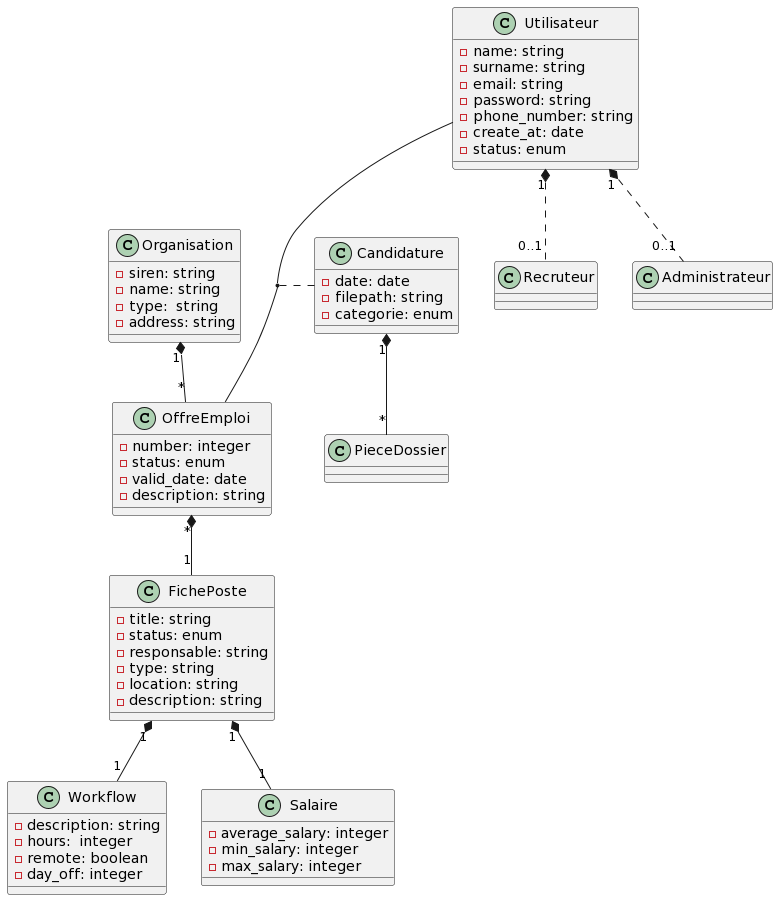

The diagram above was rendered by PlantUML. Its source (embedded in the PNG):
@startuml
class Utilisateur {
    -name: string
    -surname: string
    -email: string
    -password: string
    -phone_number: string
    -create_at: date
    -status: enum
}

class Recruteur {

}

class Administrateur {

}

Utilisateur  "1" *.. "0..1" Recruteur 
Utilisateur  "1" *.. "0..1" Administrateur 

class Organisation {
    -siren: string
    -name: string
    -type:  string
    -address: string
}

class OffreEmploi {
    -number: integer
    -status: enum
    -valid_date: date
    -description: string
}

class FichePoste {
    -title: string
    -status: enum
    -responsable: string
    -type: string
    -location: string
    -description: string
}

class Workflow {
    -description: string
    -hours:  integer
    -remote: boolean
    -day_off: integer
}

class Salaire {
    -average_salary: integer
    -min_salary: integer
    -max_salary: integer
}

class Candidature {
    -date: date
    -filepath: string
    -categorie: enum
}

class PieceDossier {

}

(Utilisateur, OffreEmploi) .. Candidature

Candidature "1" *-- "*" PieceDossier
Organisation "1" *-- "*" OffreEmploi

FichePoste "1" *-- "1" Salaire
FichePoste "1" *-- "1" Workflow

OffreEmploi "*" *-- "1" FichePoste
@enduml